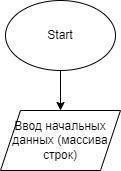

The diagram above was exported from draw.io. Its source (the exported page's mxGraphModel, read from the mxfile embedded in the PNG):
<mxGraphModel dx="890" dy="406" grid="1" gridSize="10" guides="1" tooltips="1" connect="1" arrows="1" fold="1" page="1" pageScale="1" pageWidth="827" pageHeight="1169" math="0" shadow="0">
  <root>
    <mxCell id="0" />
    <mxCell id="1" parent="0" />
    <mxCell id="4" value="" style="edgeStyle=none;html=1;" edge="1" parent="1" source="2" target="3">
      <mxGeometry relative="1" as="geometry" />
    </mxCell>
    <mxCell id="2" value="Start" style="ellipse;whiteSpace=wrap;html=1;" vertex="1" parent="1">
      <mxGeometry x="280" y="10" width="110" height="70" as="geometry" />
    </mxCell>
    <mxCell id="3" value="Ввод начальных данных (массива строк)" style="shape=parallelogram;perimeter=parallelogramPerimeter;whiteSpace=wrap;html=1;fixedSize=1;" vertex="1" parent="1">
      <mxGeometry x="275" y="120" width="120" height="60" as="geometry" />
    </mxCell>
  </root>
</mxGraphModel>